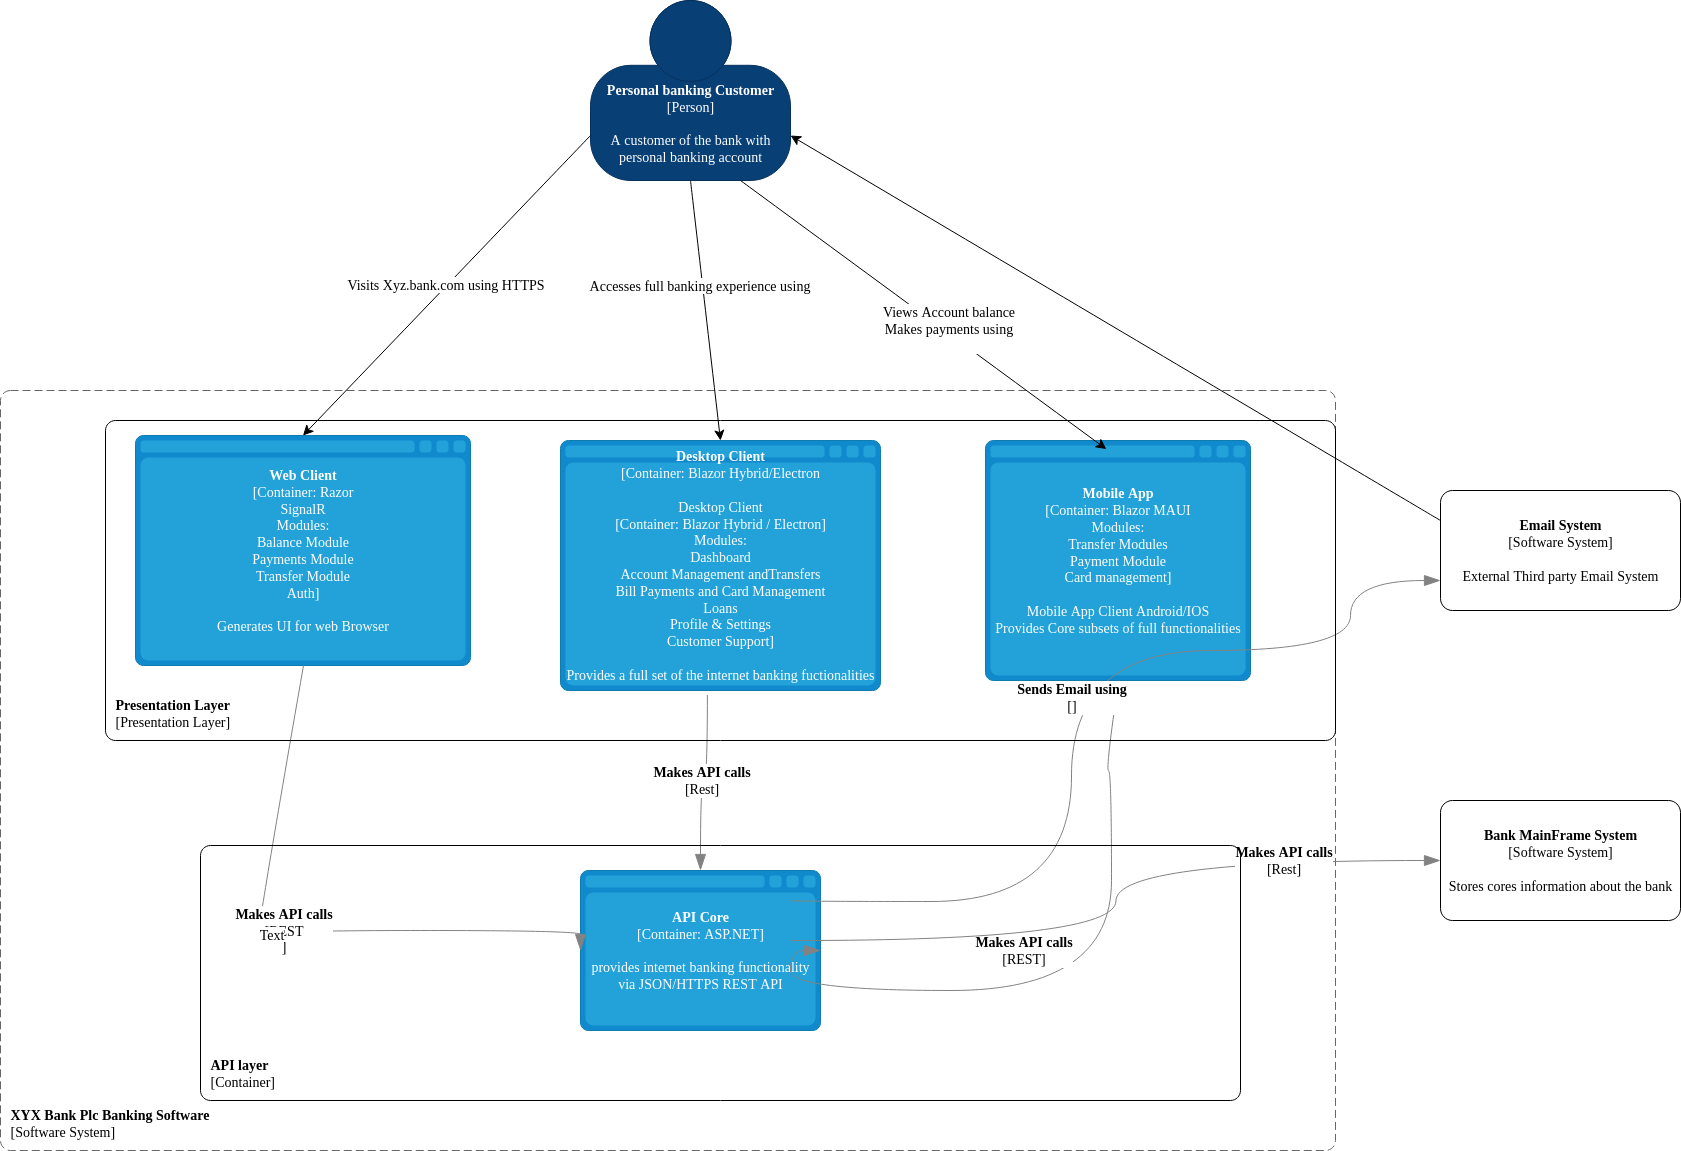

The diagram above was exported from draw.io. Its source (the exported page's mxGraphModel, read from the mxfile embedded in the PNG):
<mxGraphModel dx="1111" dy="1551" grid="1" gridSize="10" guides="1" tooltips="1" connect="1" arrows="1" fold="1" page="1" pageScale="1" pageWidth="850" pageHeight="1100" math="0" shadow="0">
  <root>
    <mxCell id="0" />
    <mxCell id="1" parent="0" />
    <object placeholders="1" c4Name="XYX Bank Plc Banking Software" c4Type="SystemScopeBoundary" c4Application="Software System" label="&lt;font&gt;&lt;b&gt;&lt;div style=&quot;text-align: left&quot;&gt;%c4Name%&lt;/div&gt;&lt;/b&gt;&lt;/font&gt;&lt;div style=&quot;text-align: left&quot;&gt;[%c4Application%]&lt;/div&gt;" id="xnwJfYKs_Rx8rBx5vx8O-1">
      <mxCell style="rounded=1;fontSize=14;whiteSpace=wrap;html=1;dashed=1;arcSize=20;fillColor=none;strokeColor=#666666;fontColor=#000000;labelBackgroundColor=none;align=left;verticalAlign=bottom;labelBorderColor=none;spacingTop=0;spacing=10;dashPattern=8 4;metaEdit=1;rotatable=0;perimeter=rectanglePerimeter;labelPadding=0;allowArrows=0;connectable=0;expand=0;recursiveResize=0;editable=1;pointerEvents=0;absoluteArcSize=1;points=[[0.25,0,0],[0.5,0,0],[0.75,0,0],[1,0.25,0],[1,0.5,0],[1,0.75,0],[0.75,1,0],[0.5,1,0],[0.25,1,0],[0,0.75,0],[0,0.5,0],[0,0.25,0]];snapToPoint=1;fontFamily=Times New Roman;" parent="1" vertex="1">
        <mxGeometry x="170" y="170" width="1335" height="760" as="geometry" />
      </mxCell>
    </object>
    <object placeholders="1" c4Name="Web Client" c4Type="Container" c4Technology="Razor&#10;SignalR&#10;Modules:&#10;   Balance Module&#10;   Payments Module&#10;   Transfer Module&#10;Auth" c4Description="Generates UI for web Browser " label="&lt;font&gt;&lt;b&gt;%c4Name%&lt;/b&gt;&lt;/font&gt;&lt;div&gt;[%c4Type%:&amp;nbsp;%c4Technology%]&lt;/div&gt;&lt;br&gt;&lt;div&gt;&lt;font&gt;&lt;font&gt;%c4Description%&lt;/font&gt;&lt;/font&gt;&lt;/div&gt;" Modules="" id="xnwJfYKs_Rx8rBx5vx8O-2">
      <mxCell style="shape=mxgraph.c4.webBrowserContainer2;whiteSpace=wrap;html=1;boundedLbl=1;rounded=0;labelBackgroundColor=none;strokeColor=#118ACD;fillColor=#23A2D9;strokeColor=#118ACD;strokeColor2=#0E7DAD;fontSize=14;fontColor=#ffff;align=center;metaEdit=1;points=[[0.5,0,0],[1,0.25,0],[1,0.5,0],[1,0.75,0],[0.5,1,0],[0,0.75,0],[0,0.5,0],[0,0.25,0]];resizable=1;snapToPoint=1;fontFamily=Times New Roman;" parent="1" vertex="1">
        <mxGeometry x="305" y="215" width="335" height="230" as="geometry" />
      </mxCell>
    </object>
    <object placeholders="1" c4Name="Mobile App" c4Type="Container" c4Technology="Blazor MAUI&#10;Modules:&#10;  Transfer Modules&#10;  Payment Module&#10;  Card management" c4Description="Mobile App Client Android/IOS &#10;Provides Core subsets of full functionalities" label="&lt;font&gt;&lt;b&gt;%c4Name%&lt;/b&gt;&lt;/font&gt;&lt;div&gt;[%c4Type%:&amp;nbsp;%c4Technology%]&lt;/div&gt;&lt;br&gt;&lt;div&gt;&lt;font&gt;&lt;font&gt;%c4Description%&lt;/font&gt;&lt;/font&gt;&lt;/div&gt;" id="xnwJfYKs_Rx8rBx5vx8O-3">
      <mxCell style="shape=mxgraph.c4.webBrowserContainer2;whiteSpace=wrap;html=1;boundedLbl=1;rounded=0;labelBackgroundColor=none;strokeColor=#118ACD;fillColor=#23A2D9;strokeColor=#118ACD;strokeColor2=#0E7DAD;fontSize=14;fontColor=#fff;align=center;metaEdit=1;points=[[0.5,0,0],[1,0.25,0],[1,0.5,0],[1,0.75,0],[0.5,1,0],[0,0.75,0],[0,0.5,0],[0,0.25,0]];resizable=1;snapToPoint=1;fontFamily=Times New Roman;" parent="1" vertex="1">
        <mxGeometry x="1155" y="220" width="265" height="240" as="geometry" />
      </mxCell>
    </object>
    <object placeholders="1" c4Name="Desktop Client&#10;" c4Type="Container" c4Technology="Blazor Hybrid/Electron&#10;&#10;Desktop Client&#10;[Container: Blazor Hybrid / Electron]&#10;Modules:&#10;  Dashboard&#10;  Account Management andTransfers&#10;  Bill Payments and Card Management&#10;  Loans&#10;  Profile &amp; Settings&#10;  Customer Support" c4Description="Provides a full set of the internet banking fuctionalities" label="&lt;font&gt;&lt;b&gt;%c4Name%&lt;/b&gt;&lt;/font&gt;&lt;div&gt;[%c4Type%:&amp;nbsp;%c4Technology%]&lt;/div&gt;&lt;br&gt;&lt;div&gt;&lt;font&gt;&lt;font&gt;%c4Description%&lt;/font&gt;&lt;/font&gt;&lt;/div&gt;" id="xnwJfYKs_Rx8rBx5vx8O-4">
      <mxCell style="shape=mxgraph.c4.webBrowserContainer2;whiteSpace=wrap;html=1;boundedLbl=1;rounded=0;labelBackgroundColor=none;strokeColor=#118ACD;fillColor=#23A2D9;strokeColor=#118ACD;strokeColor2=#0E7DAD;fontSize=14;fontColor=#ffff;align=center;metaEdit=1;points=[[0.5,0,0],[1,0.25,0],[1,0.5,0],[1,0.75,0],[0.5,1,0],[0,0.75,0],[0,0.5,0],[0,0.25,0]];resizable=1;snapToPoint=1;fontFamily=Times New Roman;" parent="1" vertex="1">
        <mxGeometry x="730" y="220" width="320" height="250" as="geometry" />
      </mxCell>
    </object>
    <object placeholders="1" c4Name="API Core" c4Type="Container" c4Technology="ASP.NET" c4Description="provides internet banking functionality via JSON/HTTPS REST API" label="&lt;font&gt;&lt;b&gt;%c4Name%&lt;/b&gt;&lt;/font&gt;&lt;div&gt;[%c4Type%:&amp;nbsp;%c4Technology%]&lt;/div&gt;&lt;br&gt;&lt;div&gt;&lt;font&gt;&lt;font&gt;%c4Description%&lt;/font&gt;&lt;/font&gt;&lt;/div&gt;" id="xnwJfYKs_Rx8rBx5vx8O-8">
      <mxCell style="shape=mxgraph.c4.webBrowserContainer2;whiteSpace=wrap;html=1;boundedLbl=1;rounded=0;labelBackgroundColor=none;strokeColor=#118ACD;fillColor=#23A2D9;strokeColor=#118ACD;strokeColor2=#0E7DAD;fontSize=14;fontColor=#ffff;align=center;metaEdit=1;points=[[0.5,0,0],[1,0.25,0],[1,0.5,0],[1,0.75,0],[0.5,1,0],[0,0.75,0],[0,0.5,0],[0,0.25,0]];resizable=0;snapToPoint=1;fontFamily=Times New Roman;" parent="1" vertex="1">
        <mxGeometry x="750" y="650" width="240" height="160" as="geometry" />
      </mxCell>
    </object>
    <object placeholders="1" c4Type="Relationship" c4Technology="Rest" c4Description=" Makes API calls" label="&lt;div style=&quot;text-align: left&quot;&gt;&lt;div style=&quot;text-align: center&quot;&gt;&lt;b&gt;%c4Description%&lt;/b&gt;&lt;/div&gt;&lt;div style=&quot;text-align: center&quot;&gt;[%c4Technology%]&lt;/div&gt;&lt;/div&gt;" id="xnwJfYKs_Rx8rBx5vx8O-13">
      <mxCell style="endArrow=blockThin;html=1;fontSize=14;fontColor=#000000;strokeWidth=1;endFill=1;strokeColor=#828282;elbow=vertical;metaEdit=1;endSize=14;startSize=14;jumpStyle=arc;jumpSize=16;rounded=0;edgeStyle=orthogonalEdgeStyle;curved=1;entryX=0.5;entryY=0;entryDx=0;entryDy=0;entryPerimeter=0;exitX=0.459;exitY=1.018;exitDx=0;exitDy=0;exitPerimeter=0;snapToPoint=1;fontFamily=Times New Roman;" parent="1" source="xnwJfYKs_Rx8rBx5vx8O-4" target="xnwJfYKs_Rx8rBx5vx8O-8" edge="1">
        <mxGeometry width="240" relative="1" as="geometry">
          <mxPoint x="840" y="390" as="sourcePoint" />
          <mxPoint x="1080" y="390" as="targetPoint" />
        </mxGeometry>
      </mxCell>
    </object>
    <object placeholders="1" c4Type="Relationship" c4Technology="REST" c4Description="Makes API calls" label="&lt;div style=&quot;text-align: left&quot;&gt;&lt;div style=&quot;text-align: center&quot;&gt;&lt;b&gt;%c4Description%&lt;/b&gt;&lt;/div&gt;&lt;div style=&quot;text-align: center&quot;&gt;[%c4Technology%]&lt;/div&gt;&lt;/div&gt;" id="xnwJfYKs_Rx8rBx5vx8O-14">
      <mxCell style="endArrow=blockThin;html=1;fontSize=14;fontColor=#000000;strokeWidth=1;endFill=1;strokeColor=#828282;elbow=vertical;metaEdit=1;endSize=14;startSize=14;jumpStyle=arc;jumpSize=16;rounded=0;edgeStyle=orthogonalEdgeStyle;curved=1;entryX=1;entryY=0.5;entryDx=0;entryDy=0;entryPerimeter=0;snapToPoint=1;fontFamily=Times New Roman;" parent="1" source="xnwJfYKs_Rx8rBx5vx8O-3" target="xnwJfYKs_Rx8rBx5vx8O-8" edge="1">
        <mxGeometry x="0.1436" y="-40" width="240" relative="1" as="geometry">
          <mxPoint x="1275" y="380" as="sourcePoint" />
          <mxPoint x="1280" y="820" as="targetPoint" />
          <Array as="points">
            <mxPoint x="1275" y="550" />
            <mxPoint x="1281" y="550" />
            <mxPoint x="1281" y="770" />
            <mxPoint x="960" y="770" />
          </Array>
          <mxPoint as="offset" />
        </mxGeometry>
      </mxCell>
    </object>
    <object placeholders="1" c4Type="Relationship" c4Technology="REST&#10;" c4Description="Makes API calls" label="&lt;div style=&quot;text-align: left&quot;&gt;&lt;div style=&quot;text-align: center&quot;&gt;&lt;b&gt;%c4Description%&lt;/b&gt;&lt;/div&gt;&lt;div style=&quot;text-align: center&quot;&gt;[%c4Technology%]&lt;/div&gt;&lt;/div&gt;" id="xnwJfYKs_Rx8rBx5vx8O-17">
      <mxCell style="endArrow=blockThin;html=1;fontSize=14;fontColor=#000000;strokeWidth=1;endFill=1;strokeColor=#828282;elbow=vertical;metaEdit=1;endSize=14;startSize=14;jumpStyle=arc;jumpSize=16;rounded=0;edgeStyle=orthogonalEdgeStyle;curved=1;entryX=0;entryY=0.5;entryDx=0;entryDy=0;entryPerimeter=0;snapToPoint=1;fontFamily=Times New Roman;" parent="1" source="xnwJfYKs_Rx8rBx5vx8O-2" target="xnwJfYKs_Rx8rBx5vx8O-8" edge="1">
        <mxGeometry width="240" relative="1" as="geometry">
          <mxPoint x="425" y="380" as="sourcePoint" />
          <mxPoint x="430" y="820" as="targetPoint" />
          <Array as="points">
            <mxPoint x="425" y="720" />
            <mxPoint x="430" y="720" />
            <mxPoint x="430" y="710" />
          </Array>
        </mxGeometry>
      </mxCell>
    </object>
    <mxCell id="7KKnNAZtrs6nYITs2YMK-1" value="Text" style="edgeLabel;html=1;align=center;verticalAlign=middle;resizable=0;points=[];fontSize=14;snapToPoint=1;fontFamily=Times New Roman;fontColor=#000000;" parent="xnwJfYKs_Rx8rBx5vx8O-17" vertex="1" connectable="0">
      <mxGeometry x="-0.0388" y="-3" relative="1" as="geometry">
        <mxPoint as="offset" />
      </mxGeometry>
    </mxCell>
    <object placeholders="1" c4Name="Personal banking Customer&#10;" c4Type="Person" c4Description="A customer of the bank with personal banking account" label="&lt;font&gt;&lt;b&gt;%c4Name%&lt;/b&gt;&lt;/font&gt;&lt;div&gt;[%c4Type%]&lt;/div&gt;&lt;br&gt;&lt;div&gt;&lt;font&gt;&lt;font&gt;%c4Description%&lt;/font&gt;&lt;/font&gt;&lt;/div&gt;" id="xnwJfYKs_Rx8rBx5vx8O-18">
      <mxCell style="html=1;fontSize=14;dashed=0;whiteSpace=wrap;fillColor=#083F75;strokeColor=#06315C;fontColor=#ffff;shape=mxgraph.c4.person2;align=center;metaEdit=1;points=[[0.5,0,0],[1,0.5,0],[1,0.75,0],[0.75,1,0],[0.5,1,0],[0.25,1,0],[0,0.75,0],[0,0.5,0]];resizable=0;snapToPoint=1;fontFamily=Times New Roman;" parent="1" vertex="1">
        <mxGeometry x="760" y="-220" width="200" height="180" as="geometry" />
      </mxCell>
    </object>
    <mxCell id="xnwJfYKs_Rx8rBx5vx8O-20" style="edgeStyle=none;curved=1;rounded=0;orthogonalLoop=1;jettySize=auto;html=1;exitX=0.5;exitY=1;exitDx=0;exitDy=0;exitPerimeter=0;entryX=0.5;entryY=0;entryDx=0;entryDy=0;entryPerimeter=0;fontSize=14;startSize=8;endSize=8;snapToPoint=1;fontFamily=Times New Roman;fontColor=#000000;" parent="1" source="xnwJfYKs_Rx8rBx5vx8O-18" target="xnwJfYKs_Rx8rBx5vx8O-4" edge="1">
      <mxGeometry relative="1" as="geometry" />
    </mxCell>
    <mxCell id="7KKnNAZtrs6nYITs2YMK-7" value="Accesses full banking experience using" style="edgeLabel;html=1;align=center;verticalAlign=middle;resizable=0;points=[];fontSize=14;snapToPoint=1;fontFamily=Times New Roman;fontColor=#000000;" parent="xnwJfYKs_Rx8rBx5vx8O-20" vertex="1" connectable="0">
      <mxGeometry x="-0.1978" y="-4" relative="1" as="geometry">
        <mxPoint as="offset" />
      </mxGeometry>
    </mxCell>
    <object placeholders="1" c4Name="Bank MainFrame System" c4Type="Software System" c4Description="Stores cores information about the bank" label="&lt;font&gt;&lt;b&gt;%c4Name%&lt;/b&gt;&lt;/font&gt;&lt;div&gt;[%c4Type%]&lt;/div&gt;&lt;br&gt;&lt;div&gt;&lt;font&gt;&lt;font&gt;%c4Description%&lt;/font&gt;&lt;/font&gt;&lt;/div&gt;" id="xnwJfYKs_Rx8rBx5vx8O-23">
      <mxCell style="rounded=1;whiteSpace=wrap;html=1;labelBackgroundColor=none;align=center;arcSize=10;metaEdit=1;resizable=0;points=[[0.25,0,0],[0.5,0,0],[0.75,0,0],[1,0.25,0],[1,0.5,0],[1,0.75,0],[0.75,1,0],[0.5,1,0],[0.25,1,0],[0,0.75,0],[0,0.5,0],[0,0.25,0]];snapToPoint=1;fontFamily=Times New Roman;fontSize=14;" parent="1" vertex="1">
        <mxGeometry x="1610" y="580" width="240" height="120" as="geometry" />
      </mxCell>
    </object>
    <object placeholders="1" c4Type="Relationship" c4Technology="" c4Description="Sends Email using" label="&lt;div style=&quot;text-align: left&quot;&gt;&lt;div style=&quot;text-align: center&quot;&gt;&lt;b&gt;%c4Description%&lt;/b&gt;&lt;/div&gt;&lt;div style=&quot;text-align: center&quot;&gt;[%c4Technology%]&lt;/div&gt;&lt;/div&gt;" id="xnwJfYKs_Rx8rBx5vx8O-24">
      <mxCell style="endArrow=blockThin;html=1;fontSize=14;fontColor=#000000;strokeWidth=1;endFill=1;strokeColor=#828282;elbow=vertical;metaEdit=1;endSize=14;startSize=14;jumpStyle=arc;jumpSize=16;rounded=0;edgeStyle=orthogonalEdgeStyle;curved=1;entryX=0;entryY=0.75;entryDx=0;entryDy=0;entryPerimeter=0;snapToPoint=1;fontFamily=Times New Roman;" parent="1" target="xnwJfYKs_Rx8rBx5vx8O-26" edge="1">
        <mxGeometry width="240" relative="1" as="geometry">
          <mxPoint x="960" y="680" as="sourcePoint" />
          <mxPoint x="1200" y="680" as="targetPoint" />
          <Array as="points">
            <mxPoint x="1241" y="681" />
            <mxPoint x="1241" y="430" />
            <mxPoint x="1520" y="430" />
          </Array>
        </mxGeometry>
      </mxCell>
    </object>
    <object placeholders="1" c4Type="Relationship" c4Technology="Rest" c4Description="Makes API calls" label="&lt;div style=&quot;text-align: left&quot;&gt;&lt;div style=&quot;text-align: center&quot;&gt;&lt;b&gt;%c4Description%&lt;/b&gt;&lt;/div&gt;&lt;div style=&quot;text-align: center&quot;&gt;[%c4Technology%]&lt;/div&gt;&lt;/div&gt;" id="xnwJfYKs_Rx8rBx5vx8O-25">
      <mxCell style="endArrow=blockThin;html=1;fontSize=14;fontColor=#000000;strokeWidth=1;endFill=1;strokeColor=#828282;elbow=vertical;metaEdit=1;endSize=14;startSize=14;jumpStyle=arc;jumpSize=16;rounded=0;edgeStyle=orthogonalEdgeStyle;curved=1;entryX=0;entryY=0.5;entryDx=0;entryDy=0;entryPerimeter=0;snapToPoint=1;fontFamily=Times New Roman;" parent="1" target="xnwJfYKs_Rx8rBx5vx8O-23" edge="1">
        <mxGeometry x="0.5696" width="240" relative="1" as="geometry">
          <mxPoint x="960" y="720" as="sourcePoint" />
          <mxPoint x="1200" y="720" as="targetPoint" />
          <mxPoint x="1" as="offset" />
        </mxGeometry>
      </mxCell>
    </object>
    <mxCell id="xnwJfYKs_Rx8rBx5vx8O-27" style="edgeStyle=none;curved=1;rounded=0;orthogonalLoop=1;jettySize=auto;html=1;fontSize=14;startSize=8;endSize=8;snapToPoint=1;fontFamily=Times New Roman;fontColor=#000000;" parent="1" source="xnwJfYKs_Rx8rBx5vx8O-26" target="xnwJfYKs_Rx8rBx5vx8O-18" edge="1">
      <mxGeometry relative="1" as="geometry" />
    </mxCell>
    <object placeholders="1" c4Name="Email System" c4Type="Software System" c4Description="External Third party  Email System" label="&lt;font&gt;&lt;b&gt;%c4Name%&lt;/b&gt;&lt;/font&gt;&lt;div&gt;[%c4Type%]&lt;/div&gt;&lt;br&gt;&lt;div&gt;&lt;font&gt;&lt;font&gt;%c4Description%&lt;/font&gt;&lt;/font&gt;&lt;/div&gt;" id="xnwJfYKs_Rx8rBx5vx8O-26">
      <mxCell style="rounded=1;whiteSpace=wrap;html=1;labelBackgroundColor=none;align=center;arcSize=10;metaEdit=1;resizable=0;points=[[0.25,0,0],[0.5,0,0],[0.75,0,0],[1,0.25,0],[1,0.5,0],[1,0.75,0],[0.75,1,0],[0.5,1,0],[0.25,1,0],[0,0.75,0],[0,0.5,0],[0,0.25,0]];snapToPoint=1;fontFamily=Times New Roman;fontSize=14;" parent="1" vertex="1">
        <mxGeometry x="1610" y="270" width="240" height="120" as="geometry" />
      </mxCell>
    </object>
    <mxCell id="7KKnNAZtrs6nYITs2YMK-2" style="edgeStyle=none;curved=1;rounded=0;orthogonalLoop=1;jettySize=auto;html=1;exitX=0;exitY=0.75;exitDx=0;exitDy=0;exitPerimeter=0;entryX=0.5;entryY=0;entryDx=0;entryDy=0;entryPerimeter=0;fontSize=14;startSize=8;endSize=8;snapToPoint=1;fontFamily=Times New Roman;fontColor=#000000;" parent="1" source="xnwJfYKs_Rx8rBx5vx8O-18" target="xnwJfYKs_Rx8rBx5vx8O-2" edge="1">
      <mxGeometry relative="1" as="geometry" />
    </mxCell>
    <mxCell id="7KKnNAZtrs6nYITs2YMK-6" value="Visits Xyz.bank.com using HTTPS" style="edgeLabel;html=1;align=center;verticalAlign=middle;resizable=0;points=[];fontSize=14;snapToPoint=1;fontFamily=Times New Roman;fontColor=#000000;" parent="7KKnNAZtrs6nYITs2YMK-2" vertex="1" connectable="0">
      <mxGeometry x="-0.0001" y="-2" relative="1" as="geometry">
        <mxPoint as="offset" />
      </mxGeometry>
    </mxCell>
    <mxCell id="7KKnNAZtrs6nYITs2YMK-8" style="edgeStyle=none;curved=1;rounded=0;orthogonalLoop=1;jettySize=auto;html=1;exitX=0.75;exitY=1;exitDx=0;exitDy=0;exitPerimeter=0;entryX=0.456;entryY=0.036;entryDx=0;entryDy=0;entryPerimeter=0;fontSize=14;startSize=8;endSize=8;snapToPoint=1;fontFamily=Times New Roman;fontColor=#000000;" parent="1" source="xnwJfYKs_Rx8rBx5vx8O-18" target="xnwJfYKs_Rx8rBx5vx8O-3" edge="1">
      <mxGeometry relative="1" as="geometry" />
    </mxCell>
    <mxCell id="7KKnNAZtrs6nYITs2YMK-9" value="&lt;div&gt;Views Account balance&lt;/div&gt;&lt;div&gt;Makes payments using&lt;/div&gt;&lt;div&gt;&lt;br&gt;&lt;/div&gt;" style="edgeLabel;html=1;align=center;verticalAlign=middle;resizable=0;points=[];fontSize=14;snapToPoint=1;fontFamily=Times New Roman;fontColor=#000000;" parent="7KKnNAZtrs6nYITs2YMK-8" vertex="1" connectable="0">
      <mxGeometry x="0.1227" y="4" relative="1" as="geometry">
        <mxPoint as="offset" />
      </mxGeometry>
    </mxCell>
    <object placeholders="1" c4Name="Presentation Layer" c4Type="ContainerScopeBoundary" c4Application="Presentation Layer" label="&lt;font&gt;&lt;b&gt;&lt;div style=&quot;text-align: left&quot;&gt;%c4Name%&lt;/div&gt;&lt;/b&gt;&lt;/font&gt;&lt;div style=&quot;text-align: left&quot;&gt;[%c4Application%]&lt;/div&gt;" id="GT5rVvefcX64CM7AIHrL-1">
      <mxCell style="rounded=1;fontSize=14;whiteSpace=wrap;html=1;arcSize=20;fillColor=none;strokeColor=#000000;fontColor=#000000;labelBackgroundColor=none;align=left;verticalAlign=bottom;labelBorderColor=none;spacingTop=0;spacing=10;metaEdit=1;rotatable=0;perimeter=rectanglePerimeter;labelPadding=0;allowArrows=0;connectable=0;expand=0;recursiveResize=0;editable=1;pointerEvents=0;absoluteArcSize=1;points=[[0.25,0,0],[0.5,0,0],[0.75,0,0],[1,0.25,0],[1,0.5,0],[1,0.75,0],[0.75,1,0],[0.5,1,0],[0.25,1,0],[0,0.75,0],[0,0.5,0],[0,0.25,0]];snapToPoint=1;fontFamily=Times New Roman;" parent="1" vertex="1">
        <mxGeometry x="275" y="200" width="1230" height="320" as="geometry" />
      </mxCell>
    </object>
    <object placeholders="1" c4Name="API layer&#10;" c4Type="ContainerScopeBoundary" c4Application="Container" label="&lt;font&gt;&lt;b&gt;&lt;div style=&quot;text-align: left&quot;&gt;%c4Name%&lt;/div&gt;&lt;/b&gt;&lt;/font&gt;&lt;div style=&quot;text-align: left&quot;&gt;[%c4Application%]&lt;/div&gt;" id="GT5rVvefcX64CM7AIHrL-3">
      <mxCell style="rounded=1;fontSize=14;whiteSpace=wrap;html=1;arcSize=20;fillColor=none;strokeColor=#000000;fontColor=#000000;labelBackgroundColor=none;align=left;verticalAlign=bottom;labelBorderColor=none;spacingTop=0;spacing=10;metaEdit=1;rotatable=0;perimeter=rectanglePerimeter;labelPadding=0;allowArrows=0;connectable=0;expand=0;recursiveResize=0;editable=1;pointerEvents=0;absoluteArcSize=1;points=[[0.25,0,0],[0.5,0,0],[0.75,0,0],[1,0.25,0],[1,0.5,0],[1,0.75,0],[0.75,1,0],[0.5,1,0],[0.25,1,0],[0,0.75,0],[0,0.5,0],[0,0.25,0]];snapToPoint=1;fontFamily=Times New Roman;" parent="1" vertex="1">
        <mxGeometry x="370" y="625" width="1040" height="255" as="geometry" />
      </mxCell>
    </object>
  </root>
</mxGraphModel>